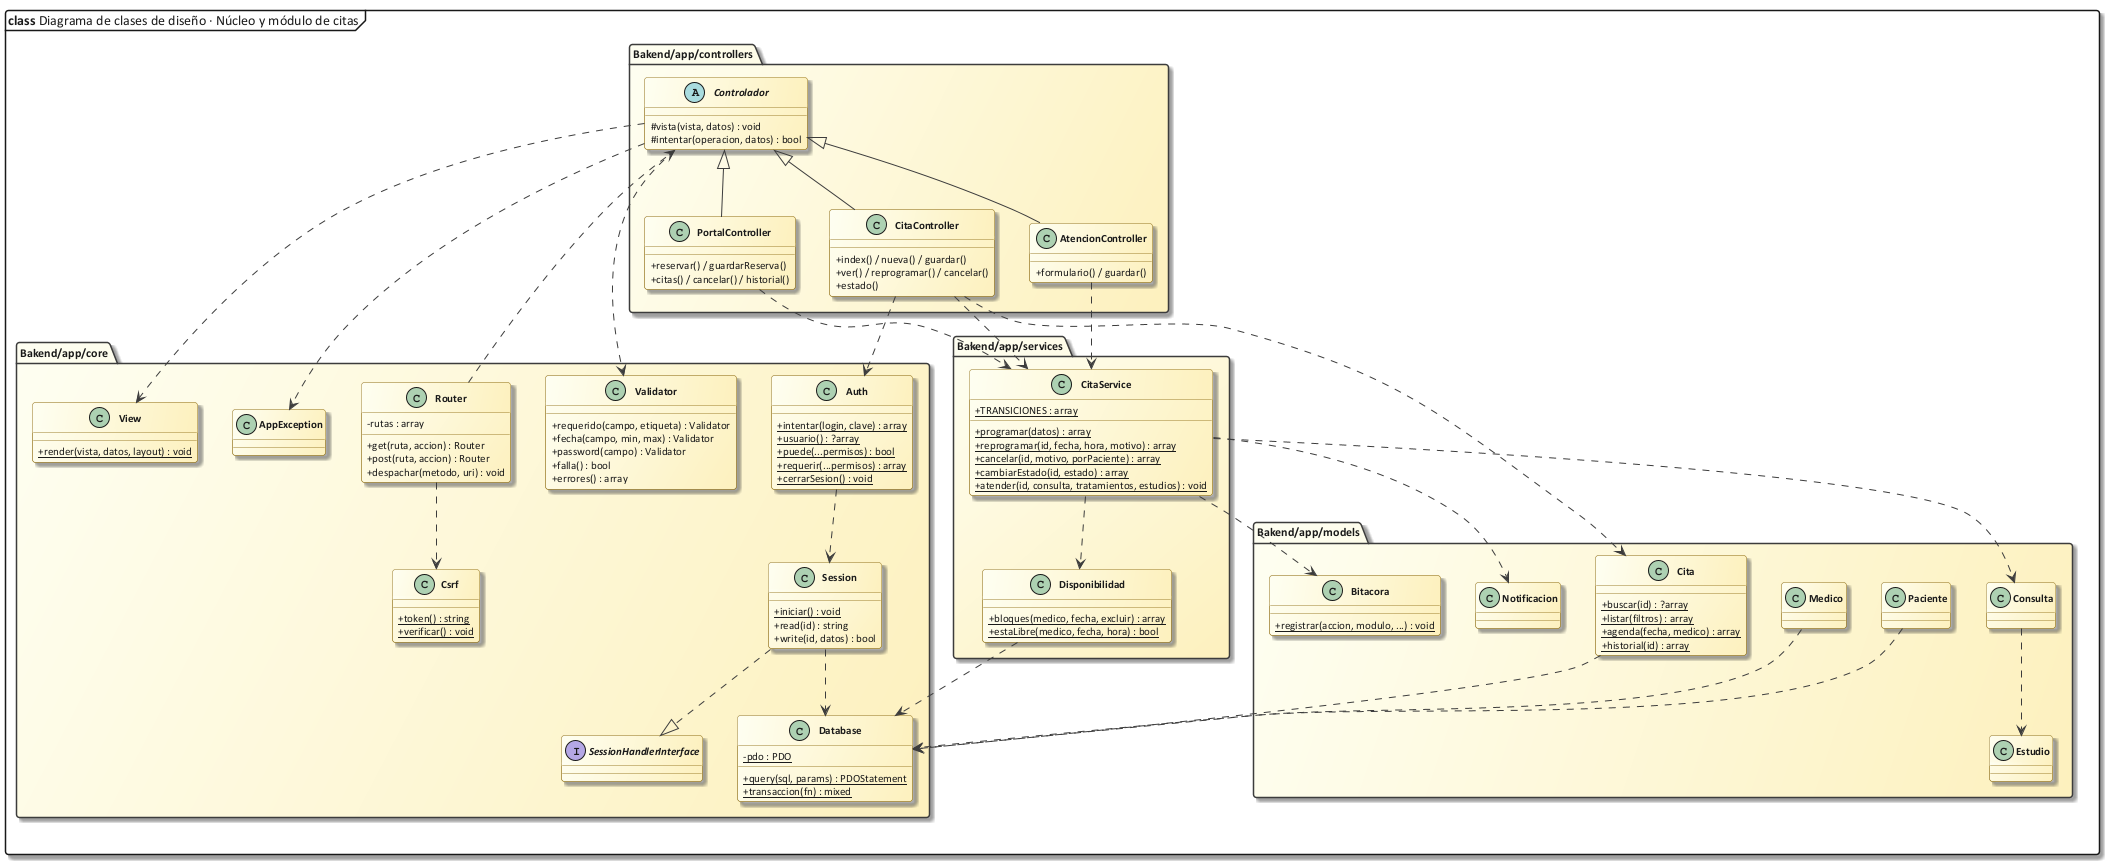

The diagram above was rendered by PlantUML. Its source (embedded in the PNG):
@startuml 44_clases_diseno
!include C:/Users/Sergio Estaca Paco/Desktop/HeadSalud/Docs/diagramas/estilo_ea.iuml
mainframe **class** Diagrama de clases de diseño · Núcleo y módulo de citas
skinparam classAttributeIconSize 0

package "Bakend/app/core" {
  class Router {
    - rutas : array
    + get(ruta, accion) : Router
    + post(ruta, accion) : Router
    + despachar(metodo, uri) : void
  }
  class Auth {
    + {static} intentar(login, clave) : array
    + {static} usuario() : ?array
    + {static} puede(...permisos) : bool
    + {static} requerir(...permisos) : array
    + {static} cerrarSesion() : void
  }
  class Session {
    + {static} iniciar() : void
    + read(id) : string
    + write(id, datos) : bool
  }
  interface SessionHandlerInterface
  class Csrf {
    + {static} token() : string
    + {static} verificar() : void
  }
  class Validator {
    + requerido(campo, etiqueta) : Validator
    + fecha(campo, min, max) : Validator
    + password(campo) : Validator
    + falla() : bool
    + errores() : array
  }
  class Database {
    - {static} pdo : PDO
    + {static} query(sql, params) : PDOStatement
    + {static} transaccion(fn) : mixed
  }
  class View {
    + {static} render(vista, datos, layout) : void
  }
  class AppException
}

package "Bakend/app/controllers" {
  abstract class Controlador {
    # vista(vista, datos) : void
    # intentar(operacion, datos) : bool
  }
  class CitaController {
    + index() / nueva() / guardar()
    + ver() / reprogramar() / cancelar()
    + estado()
  }
  class AtencionController {
    + formulario() / guardar()
  }
  class PortalController {
    + reservar() / guardarReserva()
    + citas() / cancelar() / historial()
  }
}

package "Bakend/app/services" {
  class CitaService {
    + {static} TRANSICIONES : array
    + {static} programar(datos) : array
    + {static} reprogramar(id, fecha, hora, motivo) : array
    + {static} cancelar(id, motivo, porPaciente) : array
    + {static} cambiarEstado(id, estado) : array
    + {static} atender(id, consulta, tratamientos, estudios) : void
  }
  class Disponibilidad {
    + {static} bloques(medico, fecha, excluir) : array
    + {static} estaLibre(medico, fecha, hora) : bool
  }
}

package "Bakend/app/models" {
  class Cita {
    + {static} buscar(id) : ?array
    + {static} listar(filtros) : array
    + {static} agenda(fecha, medico) : array
    + {static} historial(id) : array
  }
  class Paciente
  class Medico
  class Consulta
  class Estudio
  class Notificacion
  class Bitacora {
    + {static} registrar(accion, modulo, ...) : void
  }
}

Session ..|> SessionHandlerInterface
Controlador <|-- CitaController
Controlador <|-- AtencionController
Controlador <|-- PortalController
CitaController ..> CitaService
AtencionController ..> CitaService
PortalController ..> CitaService
CitaService ..> Disponibilidad
CitaService ..> Notificacion
CitaService ..> Bitacora
CitaService ..> Consulta
Consulta ..> Estudio
CitaController ..> Cita
Cita ..> Database
Paciente ..> Database
Medico ..> Database
Disponibilidad ..> Database
Router ..> Csrf
Router ..> Controlador
Controlador ..> View
Controlador ..> AppException
Controlador ..> Validator
CitaController ..> Auth
Auth ..> Session
Session ..> Database
@enduml